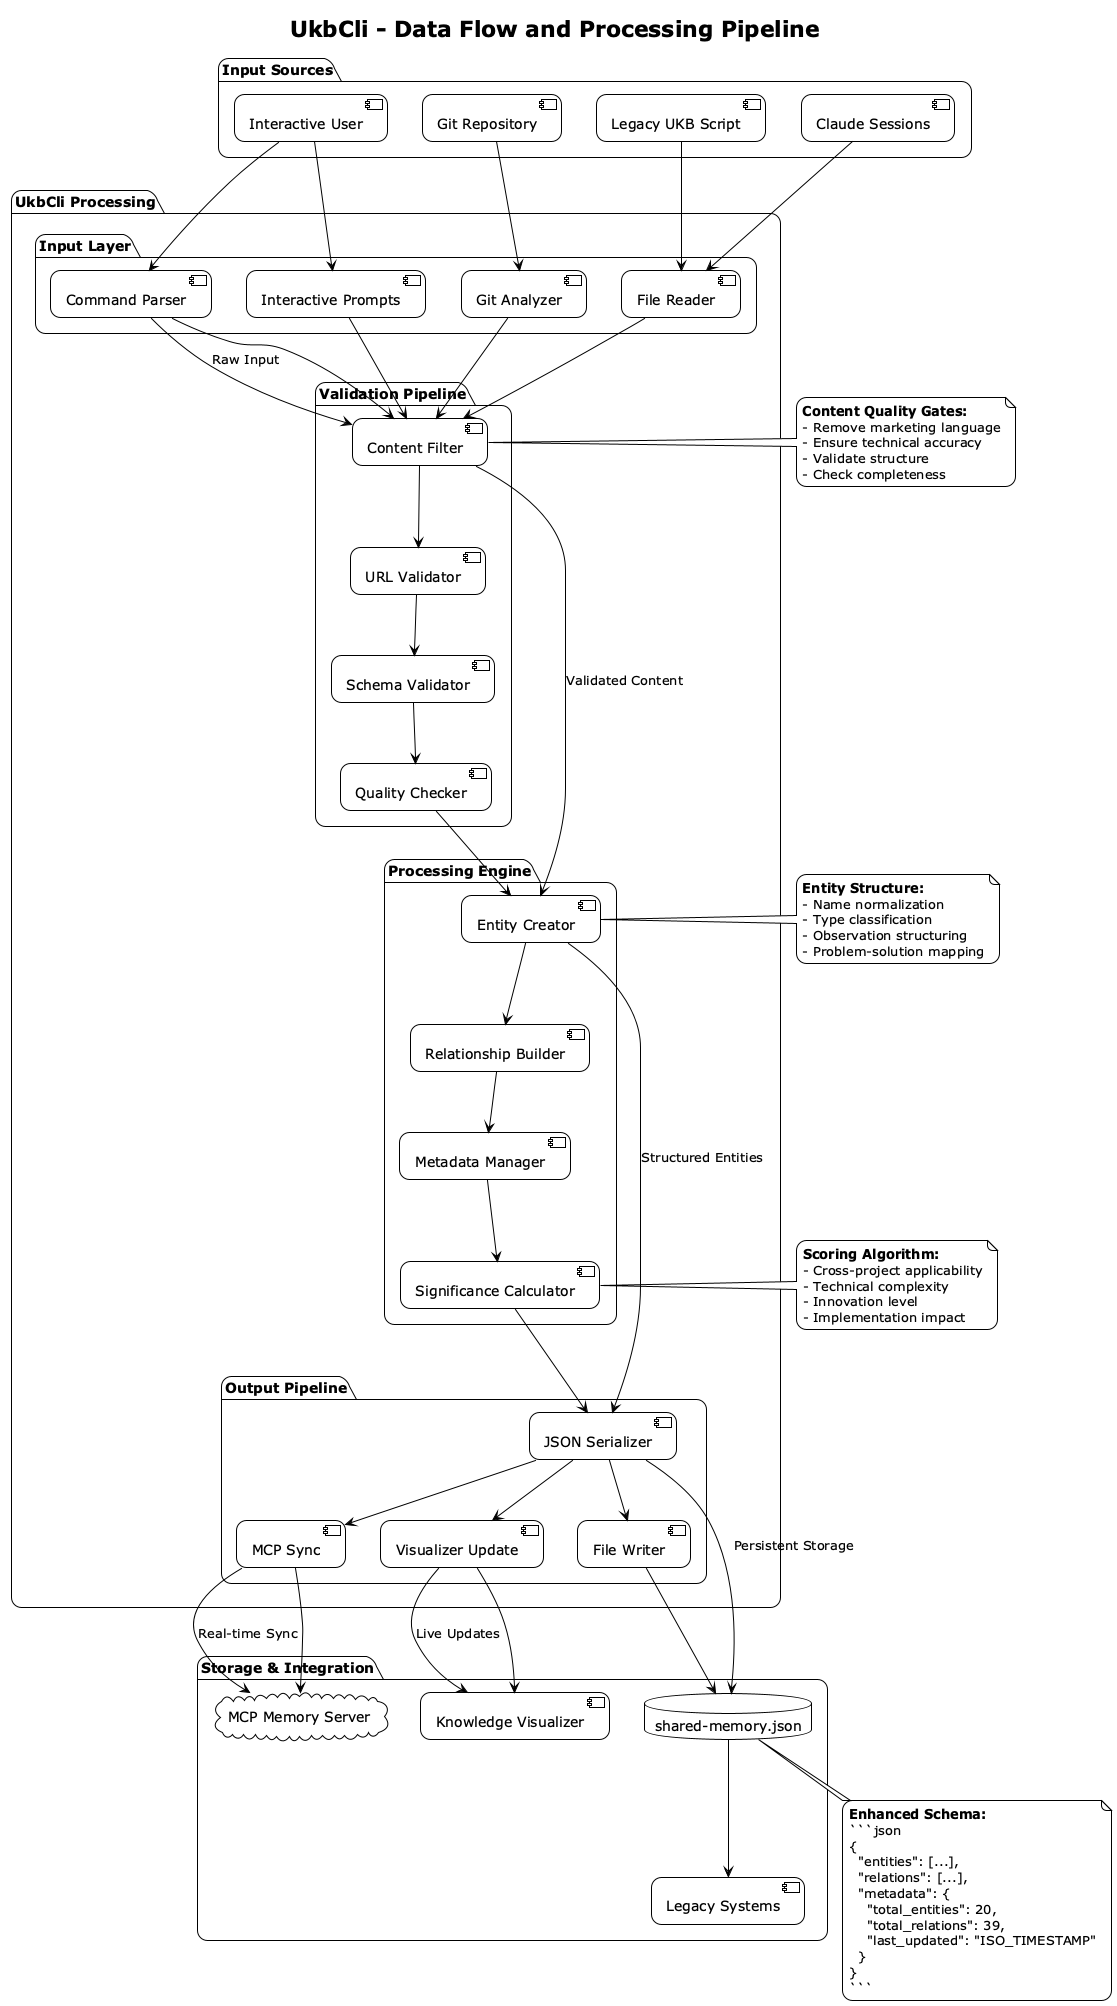

The diagram above was rendered by PlantUML. Its source (embedded in the PNG):
@startuml ukb-cli-data-flow
!theme plain
skinparam backgroundColor white
skinparam roundcorner 20
skinparam shadowing false
title UkbCli - Data Flow and Processing Pipeline

package "Input Sources" {
  [Interactive User] as user
  [Git Repository] as git
  [Legacy UKB Script] as legacy
  [Claude Sessions] as claude
}

package "UkbCli Processing" {
  
  package "Input Layer" {
    [Command Parser] as parser
    [Interactive Prompts] as prompts
    [Git Analyzer] as git_analyzer
    [File Reader] as file_reader
  }
  
  package "Validation Pipeline" {
    [Content Filter] as filter
    [URL Validator] as url_val
    [Schema Validator] as schema_val
    [Quality Checker] as quality
  }
  
  package "Processing Engine" {
    [Entity Creator] as creator
    [Relationship Builder] as rel_builder
    [Metadata Manager] as metadata
    [Significance Calculator] as significance
  }
  
  package "Output Pipeline" {
    [JSON Serializer] as serializer
    [File Writer] as writer
    [MCP Sync] as mcp_sync
    [Visualizer Update] as viz_update
  }
}

package "Storage & Integration" {
  database "shared-memory.json" as memory
  cloud "MCP Memory Server" as mcp
  [Knowledge Visualizer] as visualizer
  [Legacy Systems] as legacy_sys
}

' Input Flow
user --> parser
user --> prompts
git --> git_analyzer
legacy --> file_reader
claude --> file_reader

' Processing Flow
parser --> filter
prompts --> filter
git_analyzer --> filter
file_reader --> filter

filter --> url_val
url_val --> schema_val
schema_val --> quality
quality --> creator

creator --> rel_builder
rel_builder --> metadata
metadata --> significance
significance --> serializer

' Output Flow
serializer --> writer
writer --> memory
serializer --> mcp_sync
mcp_sync --> mcp
serializer --> viz_update
viz_update --> visualizer

' Legacy Integration
memory --> legacy_sys

' Data Transformation Notes
note right of filter
  **Content Quality Gates:**
  - Remove marketing language
  - Ensure technical accuracy
  - Validate structure
  - Check completeness
end note

note right of creator
  **Entity Structure:**
  - Name normalization
  - Type classification
  - Observation structuring
  - Problem-solution mapping
end note

note right of significance
  **Scoring Algorithm:**
  - Cross-project applicability
  - Technical complexity
  - Innovation level
  - Implementation impact
end note

note bottom of memory
  **Enhanced Schema:**
  ```json
  {
    "entities": [...],
    "relations": [...],
    "metadata": {
      "total_entities": 20,
      "total_relations": 39,
      "last_updated": "ISO_TIMESTAMP"
    }
  }
  ```
end note

' Data Flow Labels
parser -> filter : Raw Input
filter -> creator : Validated Content
creator -> serializer : Structured Entities
serializer -> memory : Persistent Storage
mcp_sync -> mcp : Real-time Sync
viz_update -> visualizer : Live Updates

@enduml